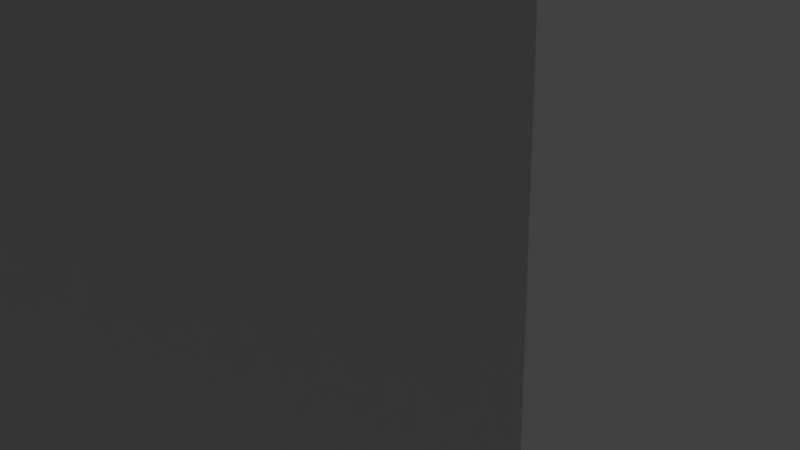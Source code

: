 # Source: tree.blend  (saved by Blender 2.78.0; exported with 4.5.12 LTS)
import bpy
from mathutils import Matrix  # noqa: F401  (used for matrix-valued properties, if any)

bpy.ops.wm.read_factory_settings(use_empty=True)
scene = bpy.context.scene
scene.name = 'Scene'

# ---- collections
col_collection_1 = bpy.data.collections.new('Collection 1'); scene.collection.children.link(col_collection_1)

# ---- materials (node trees are filled in below, after node groups)
mat_material_001 = bpy.data.materials.new('Material.001')
mat_material_001.alpha_threshold = 0.0
mat_material_001.use_transparent_shadow = False
mat_material_001.preview_render_type = 'CUBE'
mat_material_001.roughness = 0.5
mat_material_001.specular_intensity = 0.1
mat_material = bpy.data.materials.new('Material')
mat_material.alpha_threshold = 0.0
mat_material.use_transparent_shadow = False
mat_material.roughness = 0.5
mat_material.line_color = (0.0, 0.0, 0.0, 1.0)

# ---- material node trees

# ---- world
world_world = bpy.data.worlds.new('World'); scene.world = world_world
world_world.color = (0.05088, 0.05088, 0.05088)
world_world.use_sun_shadow = False
world_world.sun_shadow_jitter_overblur = 0.0
world_world.cycles.sampling_method = 'MANUAL'

# ---- cameras
cam_camera = bpy.data.cameras.new('Camera')
cam_camera.clip_end = 100.0
cam_camera.lens = 35.0
cam_camera.sensor_width = 32.0
cam_camera.sensor_height = 18.0
cam_camera.ortho_scale = 7.314
cam_camera.dof.focus_distance = 0.0
cam_camera.dof.aperture_fstop = 128.0

# ---- lights
light_sun = bpy.data.lights.new('Sun', 'SUN')
light_sun.transmission_factor = 0.0
light_sun.angle = 0.1993
light_sun.energy = 1.0
light_sun.shadow_buffer_clip_start = 0.5
light_sun.shadow_soft_size = 0.1
light_sun.shadow_cascade_max_distance = 1000.0
light_lamp = bpy.data.lights.new('Lamp', 'POINT')
light_lamp.transmission_factor = 0.0
light_lamp.cutoff_distance = 30.0
light_lamp.energy = 1e+05
light_lamp.shadow_buffer_clip_start = 1.001
light_lamp.shadow_soft_size = 0.1
light_lamp.shadow_maximum_resolution = 0.006
light_lamp.use_absolute_resolution = True

# ---- meshes
me_plane_022 = bpy.data.meshes.new('Plane.022')
me_plane_022.from_pydata([(242.9, -115.1, -158.3), (115.1, 242.9, -158.3), (-115.1, -242.9, -158.3), (-242.9, 115.1, -158.3), (0.0794, 0.1675, -124.7)], [], [(0, 1, 4), (2, 4, 3), (4, 2, 0), (3, 4, 1)])
_uv = me_plane_022.uv_layers.new(name='UVMap')
_uv.uv.foreach_set('vector', [9.998e-05, 9.998e-05, 0.9998, 9.998e-05, 0.5003, 0.4997, 9.998e-05, 0.9999, 0.5003, 0.4997, 0.9999, 0.9998, 0.5003, 0.4997, 9.998e-05, 0.9999, 9.998e-05, 9.998e-05, 0.9999, 0.9998, 0.5003, 0.4997, 0.9998, 9.998e-05])
me_plane_022.materials.append(mat_material_001)
me_plane_022.use_remesh_preserve_volume = False
me_plane_022.use_remesh_preserve_attributes = False
me_plane_022.use_mirror_vertex_groups = False
me_plane_022.update()
me_plane_021 = bpy.data.meshes.new('Plane.021')
me_plane_021.from_pydata([(126.3, 141.6, -130.5), (-141.6, 126.3, -130.5), (141.6, -126.3, -130.5), (-126.3, -141.6, -130.5), (-0.09767, 0.08712, -106.8)], [], [(0, 1, 4), (2, 4, 3), (4, 2, 0), (3, 4, 1)])
_uv = me_plane_021.uv_layers.new(name='UVMap')
_uv.uv.foreach_set('vector', [9.998e-05, 9.998e-05, 0.9998, 9.998e-05, 0.5003, 0.4997, 9.998e-05, 0.9999, 0.5003, 0.4997, 0.9999, 0.9998, 0.5003, 0.4997, 9.998e-05, 0.9999, 9.998e-05, 9.998e-05, 0.9999, 0.9998, 0.5003, 0.4997, 0.9998, 9.998e-05])
me_plane_021.materials.append(mat_material_001)
me_plane_021.use_remesh_preserve_volume = False
me_plane_021.use_remesh_preserve_attributes = False
me_plane_021.use_mirror_vertex_groups = False
me_plane_021.update()
me_plane_020 = bpy.data.meshes.new('Plane.020')
me_plane_020.from_pydata([(183.9, -39.83, -116.8), (39.83, 183.9, -116.8), (-39.83, -183.9, -116.8), (-183.9, 39.83, -116.8), (0.02746, 0.1268, -93.35)], [], [(0, 1, 4), (2, 4, 3), (4, 2, 0), (3, 4, 1)])
_uv = me_plane_020.uv_layers.new(name='UVMap')
_uv.uv.foreach_set('vector', [9.998e-05, 9.998e-05, 0.9998, 9.998e-05, 0.5003, 0.4997, 9.998e-05, 0.9999, 0.5003, 0.4997, 0.9999, 0.9998, 0.5003, 0.4997, 9.998e-05, 0.9999, 9.998e-05, 9.998e-05, 0.9999, 0.9998, 0.5003, 0.4997, 0.9998, 9.998e-05])
me_plane_020.materials.append(mat_material_001)
me_plane_020.use_remesh_preserve_volume = False
me_plane_020.use_remesh_preserve_attributes = False
me_plane_020.use_mirror_vertex_groups = False
me_plane_020.update()
me_plane_019 = bpy.data.meshes.new('Plane.019')
me_plane_019.from_pydata([(82.08, -201.2, -97.81), (201.2, 82.08, -97.81), (-201.2, -82.08, -97.81), (-82.08, 201.2, -97.81), (0.1388, 0.0566, -70.69)], [], [(0, 1, 4), (2, 4, 3), (4, 2, 0), (3, 4, 1)])
_uv = me_plane_019.uv_layers.new(name='UVMap')
_uv.uv.foreach_set('vector', [9.998e-05, 9.998e-05, 0.9998, 9.998e-05, 0.5003, 0.4997, 9.998e-05, 0.9999, 0.5003, 0.4997, 0.9999, 0.9998, 0.5003, 0.4997, 9.998e-05, 0.9999, 9.998e-05, 9.998e-05, 0.9999, 0.9998, 0.5003, 0.4997, 0.9998, 9.998e-05])
me_plane_019.materials.append(mat_material_001)
me_plane_019.use_remesh_preserve_volume = False
me_plane_019.use_remesh_preserve_attributes = False
me_plane_019.use_mirror_vertex_groups = False
me_plane_019.update()
me_plane_018 = bpy.data.meshes.new('Plane.018')
me_plane_018.from_pydata([(-161.3, 117.0, -67.95), (-117.0, -161.3, -67.95), (117.0, 161.3, -67.95), (161.3, -117.0, -67.95), (-0.08069, -0.1112, -43.09)], [], [(0, 1, 4), (2, 4, 3), (4, 2, 0), (3, 4, 1)])
_uv = me_plane_018.uv_layers.new(name='UVMap')
_uv.uv.foreach_set('vector', [9.998e-05, 9.998e-05, 0.9998, 9.998e-05, 0.5003, 0.4997, 9.998e-05, 0.9999, 0.5003, 0.4997, 0.9999, 0.9998, 0.5003, 0.4997, 9.998e-05, 0.9999, 9.998e-05, 9.998e-05, 0.9999, 0.9998, 0.5003, 0.4997, 0.9998, 9.998e-05])
me_plane_018.materials.append(mat_material_001)
me_plane_018.use_remesh_preserve_volume = False
me_plane_018.use_remesh_preserve_attributes = False
me_plane_018.use_mirror_vertex_groups = False
me_plane_018.update()
me_plane_017 = bpy.data.meshes.new('Plane.017')
me_plane_017.from_pydata([(-40.0, -40.0, 0.0), (40.0, -40.0, 0.0), (-40.0, 40.0, 0.0), (40.0, 40.0, 0.0), (0.02758, -0.02758, 15.74)], [], [(0, 1, 4), (2, 4, 3), (4, 2, 0), (3, 4, 1)])
_uv = me_plane_017.uv_layers.new(name='UVMap')
_uv.uv.foreach_set('vector', [9.998e-05, 9.998e-05, 0.9998, 9.998e-05, 0.5003, 0.4997, 9.998e-05, 0.9999, 0.5003, 0.4997, 0.9999, 0.9998, 0.5003, 0.4997, 9.998e-05, 0.9999, 9.998e-05, 9.998e-05, 0.9999, 0.9998, 0.5003, 0.4997, 0.9998, 9.998e-05])
me_plane_017.materials.append(mat_material_001)
me_plane_017.use_remesh_preserve_volume = False
me_plane_017.use_remesh_preserve_attributes = False
me_plane_017.use_mirror_vertex_groups = False
me_plane_017.update()
me_plane_016 = bpy.data.meshes.new('Plane.016')
me_plane_016.from_pydata([(61.08, -149.7, -49.29), (149.7, 61.08, -49.29), (-149.7, -61.08, -49.29), (-61.08, 149.7, -49.29), (0.1033, 0.04212, -29.11)], [], [(0, 1, 4), (2, 4, 3), (4, 2, 0), (3, 4, 1)])
_uv = me_plane_016.uv_layers.new(name='UVMap')
_uv.uv.foreach_set('vector', [9.998e-05, 9.998e-05, 0.9998, 9.998e-05, 0.5003, 0.4997, 9.998e-05, 0.9999, 0.5003, 0.4997, 0.9999, 0.9998, 0.5003, 0.4997, 9.998e-05, 0.9999, 9.998e-05, 9.998e-05, 0.9999, 0.9998, 0.5003, 0.4997, 0.9998, 9.998e-05])
me_plane_016.materials.append(mat_material_001)
me_plane_016.use_remesh_preserve_volume = False
me_plane_016.use_remesh_preserve_attributes = False
me_plane_016.use_mirror_vertex_groups = False
me_plane_016.update()
me_plane_015 = bpy.data.meshes.new('Plane.015')
me_plane_015.from_pydata([(137.5, -1.81, -27.68), (1.81, 137.5, -27.68), (-1.81, -137.5, -27.68), (-137.5, 1.81, -27.68), (0.001248, 0.09479, -10.52)], [], [(0, 1, 4), (2, 4, 3), (4, 2, 0), (3, 4, 1)])
_uv = me_plane_015.uv_layers.new(name='UVMap')
_uv.uv.foreach_set('vector', [9.998e-05, 9.998e-05, 0.9998, 9.998e-05, 0.5003, 0.4997, 9.998e-05, 0.9999, 0.5003, 0.4997, 0.9999, 0.9998, 0.5003, 0.4997, 9.998e-05, 0.9999, 9.998e-05, 9.998e-05, 0.9999, 0.9998, 0.5003, 0.4997, 0.9998, 9.998e-05])
me_plane_015.materials.append(mat_material_001)
me_plane_015.use_remesh_preserve_volume = False
me_plane_015.use_remesh_preserve_attributes = False
me_plane_015.use_mirror_vertex_groups = False
me_plane_015.update()
me_plane_014 = bpy.data.meshes.new('Plane.014')
me_plane_014.from_pydata([(83.33, -39.77, -10.71), (39.77, 83.33, -10.71), (-39.77, -83.33, -10.71), (-83.33, 39.77, -10.71), (0.02743, 0.05746, 0.8132)], [], [(0, 1, 4), (2, 4, 3), (4, 2, 0), (3, 4, 1)])
_uv = me_plane_014.uv_layers.new(name='UVMap')
_uv.uv.foreach_set('vector', [9.998e-05, 9.998e-05, 0.9998, 9.998e-05, 0.5003, 0.4997, 9.998e-05, 0.9999, 0.5003, 0.4997, 0.9999, 0.9998, 0.5003, 0.4997, 9.998e-05, 0.9999, 9.998e-05, 9.998e-05, 0.9999, 0.9998, 0.5003, 0.4997, 0.9998, 9.998e-05])
me_plane_014.materials.append(mat_material_001)
me_plane_014.use_remesh_preserve_volume = False
me_plane_014.use_remesh_preserve_attributes = False
me_plane_014.use_mirror_vertex_groups = False
me_plane_014.update()
me_plane_013 = bpy.data.meshes.new('Plane.013')
me_plane_013.from_pydata([(336.4, -0.9881, -193.3), (0.9881, 336.4, -193.3), (-0.9881, -336.4, -193.3), (-336.4, 0.9881, -193.3), (0.0006814, 0.232, -151.3)], [], [(0, 1, 4), (2, 4, 3), (4, 2, 0), (3, 4, 1)])
_uv = me_plane_013.uv_layers.new(name='UVMap')
_uv.uv.foreach_set('vector', [9.998e-05, 9.998e-05, 0.9998, 9.998e-05, 0.5003, 0.4997, 9.998e-05, 0.9999, 0.5003, 0.4997, 0.9999, 0.9998, 0.5003, 0.4997, 9.998e-05, 0.9999, 9.998e-05, 9.998e-05, 0.9999, 0.9998, 0.5003, 0.4997, 0.9998, 9.998e-05])
me_plane_013.materials.append(mat_material_001)
me_plane_013.use_remesh_preserve_volume = False
me_plane_013.use_remesh_preserve_attributes = False
me_plane_013.use_mirror_vertex_groups = False
me_plane_013.update()
me_plane_009 = bpy.data.meshes.new('Plane.009')
me_plane_009.from_pydata([], [], [])
_uv = me_plane_009.uv_layers.new(name='UVMap')
_uv.uv.foreach_set('vector', [])
me_plane_009.materials.append(mat_material_001)
me_plane_009.use_remesh_preserve_volume = False
me_plane_009.use_remesh_preserve_attributes = False
me_plane_009.use_mirror_vertex_groups = False
me_plane_009.update()
me_plane_004 = bpy.data.meshes.new('Plane.004')
me_plane_004.from_pydata([(-40.0, -40.0, 0.0), (40.0, -40.0, 0.0), (-40.0, 40.0, 0.0), (40.0, 40.0, 0.0), (0.02758, -0.02758, 15.74)], [], [(0, 1, 4), (2, 4, 3), (4, 2, 0), (3, 4, 1)])
_uv = me_plane_004.uv_layers.new(name='UVMap')
_uv.uv.foreach_set('vector', [9.998e-05, 9.998e-05, 0.9998, 9.998e-05, 0.5003, 0.4997, 9.998e-05, 0.9999, 0.5003, 0.4997, 0.9999, 0.9998, 0.5003, 0.4997, 9.998e-05, 0.9999, 9.998e-05, 9.998e-05, 0.9999, 0.9998, 0.5003, 0.4997, 0.9998, 9.998e-05])
me_plane_004.materials.append(mat_material_001)
me_plane_004.use_remesh_preserve_volume = False
me_plane_004.use_remesh_preserve_attributes = False
me_plane_004.use_mirror_vertex_groups = False
me_plane_004.update()
me_plane_002 = bpy.data.meshes.new('Plane.002')
me_plane_002.from_pydata([(-40.0, -40.0, 0.0), (31.84, -14.76, 0.0), (-12.14, 39.67, 0.0), (-40.0, -40.0, 0.0), (31.84, -14.76, 0.0), (-12.14, 39.67, 0.0), (-6.766, -5.031, 1044.0)], [], [(1, 0, 2), (5, 3, 6), (2, 0, 3, 5), (1, 2, 5, 4), (0, 1, 4, 3), (4, 5, 6), (3, 4, 6)])
me_plane_002.use_remesh_preserve_volume = False
me_plane_002.use_remesh_preserve_attributes = False
me_plane_002.use_mirror_vertex_groups = False
me_plane_002.update()
me_cube = bpy.data.meshes.new('Cube')
me_cube.from_pydata([(1.0, 1.0, -1.0), (1.0, -1.0, -1.0), (-1.0, -1.0, -1.0), (-1.0, 1.0, -1.0), (1.0, 1.0, 1.0), (1.0, -1.0, 1.0), (-1.0, -1.0, 1.0), (-1.0, 1.0, 1.0)], [], [(0, 1, 2, 3), (4, 7, 6, 5), (0, 4, 5, 1), (1, 5, 6, 2), (2, 6, 7, 3), (4, 0, 3, 7)])
me_cube.materials.append(mat_material)
me_cube.use_remesh_preserve_volume = False
me_cube.use_remesh_preserve_attributes = False
me_cube.use_mirror_vertex_groups = False
me_cube.update()

# ---- objects
ob_plane_013 = bpy.data.objects.new('Plane.013', me_plane_022)
ob_plane_012 = bpy.data.objects.new('Plane.012', me_plane_021)
ob_plane_011 = bpy.data.objects.new('Plane.011', me_plane_020)
ob_plane_010 = bpy.data.objects.new('Plane.010', me_plane_019)
ob_plane_008 = bpy.data.objects.new('Plane.008', me_plane_018)
ob_plane_007 = bpy.data.objects.new('Plane.007', me_plane_017)
ob_plane_006 = bpy.data.objects.new('Plane.006', me_plane_016)
ob_plane_005 = bpy.data.objects.new('Plane.005', me_plane_015)
ob_plane_003 = bpy.data.objects.new('Plane.003', me_plane_014)
ob_plane_000 = bpy.data.objects.new('Plane.000', me_plane_013)
ob_plane_009 = bpy.data.objects.new('Plane.009', me_plane_009)
ob_plane_004 = bpy.data.objects.new('Plane.004', me_plane_004)
ob_plane_002 = bpy.data.objects.new('Plane.002', me_plane_002)
ob_sun = bpy.data.objects.new('Sun', light_sun)
ob_cube = bpy.data.objects.new('Cube', me_cube)
ob_lamp = bpy.data.objects.new('Lamp', light_lamp)
ob_camera = bpy.data.objects.new('Camera', cam_camera)

# ---- transforms, parenting, visibility, modifiers, constraints
ob_plane_013.location = (0.0, 0.0, 97.07)
ob_plane_013.rotation_euler = (0.0, -0.0, -2.353)
ob_plane_013.scale = (0.2375, 0.2375, 0.5295)
ob_plane_013.lineart.crease_threshold = 0.0
ob_plane_012.location = (0.0, 0.0, 97.07)
ob_plane_012.rotation_euler = (0.0, -0.0, -2.353)
ob_plane_012.scale = (0.2375, 0.2375, 0.5295)
ob_plane_012.lineart.crease_threshold = 0.0
ob_plane_011.location = (0.0, 0.0, 97.07)
ob_plane_011.rotation_euler = (0.0, -0.0, -2.353)
ob_plane_011.scale = (0.2375, 0.2375, 0.5295)
ob_plane_011.lineart.crease_threshold = 0.0
ob_plane_010.location = (0.0, 0.0, 97.07)
ob_plane_010.rotation_euler = (0.0, -0.0, -2.353)
ob_plane_010.scale = (0.2375, 0.2375, 0.5295)
ob_plane_010.lineart.crease_threshold = 0.0
ob_plane_008.location = (0.0, 0.0, 97.07)
ob_plane_008.rotation_euler = (0.0, -0.0, -2.353)
ob_plane_008.scale = (0.2375, 0.2375, 0.5295)
ob_plane_008.lineart.crease_threshold = 0.0
ob_plane_007.location = (0.0, 0.0, 97.07)
ob_plane_007.rotation_euler = (0.0, -0.0, -2.353)
ob_plane_007.scale = (0.2375, 0.2375, 0.5295)
ob_plane_007.lineart.crease_threshold = 0.0
ob_plane_006.location = (0.0, 0.0, 97.07)
ob_plane_006.rotation_euler = (0.0, -0.0, -2.353)
ob_plane_006.scale = (0.2375, 0.2375, 0.5295)
ob_plane_006.lineart.crease_threshold = 0.0
ob_plane_005.location = (0.0, 0.0, 97.07)
ob_plane_005.rotation_euler = (0.0, -0.0, -2.353)
ob_plane_005.scale = (0.2375, 0.2375, 0.5295)
ob_plane_005.lineart.crease_threshold = 0.0
ob_plane_003.location = (0.0, 0.0, 97.07)
ob_plane_003.rotation_euler = (0.0, -0.0, -2.353)
ob_plane_003.scale = (0.2375, 0.2375, 0.5295)
ob_plane_003.lineart.crease_threshold = 0.0
ob_plane_000.location = (0.0, 0.0, 97.07)
ob_plane_000.rotation_euler = (0.0, -0.0, -2.353)
ob_plane_000.scale = (0.2375, 0.2375, 0.5295)
ob_plane_000.lineart.crease_threshold = 0.0
ob_plane_009.location = (0.0, 0.0, 97.07)
ob_plane_009.rotation_euler = (0.0, -0.0, -2.353)
ob_plane_009.scale = (0.2375, 0.2375, 0.5295)
ob_plane_009.lineart.crease_threshold = 0.0
ob_plane_004.location = (0.0, 0.0, 27.98)
ob_plane_004.rotation_euler = (0.0, -0.0, 0.8454)
ob_plane_004.scale = (0.7967, 0.7967, 0.7967)
ob_plane_004.lineart.crease_threshold = 0.0
ob_plane_002.location = (0.0, 0.0, -17.0)
ob_plane_002.scale = (0.1622, 0.1622, 0.1159)
ob_plane_002.lineart.crease_threshold = 0.0
ob_sun.location = (0.0, 0.0, 64.21)
ob_sun.scale = (1.412, 1.412, 1.412)
ob_sun.lineart.crease_threshold = 0.0
ob_cube.location = (0.0, 0.0, 60.0)
ob_cube.scale = (1.0, 1.0, 60.0)
ob_cube.lock_rotations_4d = False
ob_cube.empty_display_type = 'ARROWS'
ob_cube.lineart.crease_threshold = 0.0
ob_lamp.location = (0.0, 0.0, 200.0)
ob_lamp.delta_location = (0.0, 0.0, 200.0)
ob_lamp.lock_rotations_4d = False
ob_lamp.empty_display_type = 'ARROWS'
ob_lamp.color = (0.0, 0.0, 0.0, 0.0)
ob_lamp.hide_select = True
ob_lamp.lineart.crease_threshold = 0.0
ob_camera.location = (7.481, -6.508, 5.344)
ob_camera.rotation_euler = (1.109, 0.0, 0.8149)
ob_camera.lock_rotations_4d = False
ob_camera.empty_display_type = 'ARROWS'
ob_camera.color = (0.0, 0.0, 0.0, 0.0)
ob_camera.display_type = 'WIRE'
ob_camera.lineart.crease_threshold = 0.0

# ---- collection membership
col_collection_1.objects.link(ob_plane_013)
col_collection_1.objects.link(ob_plane_012)
col_collection_1.objects.link(ob_plane_011)
col_collection_1.objects.link(ob_plane_010)
col_collection_1.objects.link(ob_plane_008)
col_collection_1.objects.link(ob_plane_007)
col_collection_1.objects.link(ob_plane_006)
col_collection_1.objects.link(ob_plane_005)
col_collection_1.objects.link(ob_plane_003)
col_collection_1.objects.link(ob_plane_000)
col_collection_1.objects.link(ob_plane_009)
col_collection_1.objects.link(ob_plane_004)
col_collection_1.objects.link(ob_plane_002)
col_collection_1.objects.link(ob_sun)
col_collection_1.objects.link(ob_cube)
col_collection_1.objects.link(ob_lamp)
col_collection_1.objects.link(ob_camera)

# ---- scene / render settings (as saved in the file)
scene.camera = ob_camera
scene.frame_start = 1; scene.frame_end = 250; scene.frame_set(1)
scene.render.engine = 'BLENDER_EEVEE_NEXT'
scene.render.resolution_percentage = 50
scene.render.dither_intensity = 0.0
scene.cycles.use_denoising = False
scene.cycles.samples = 128
scene.cycles.sampling_pattern = 'TABULATED_SOBOL'
scene.cycles.light_sampling_threshold = 0.0
scene.cycles.use_adaptive_sampling = False
scene.cycles.use_light_tree = False
scene.cycles.blur_glossy = 0.0
scene.cycles.sample_clamp_indirect = 0.0
scene.view_settings.view_transform = 'Standard'
bpy.context.view_layer.update()
